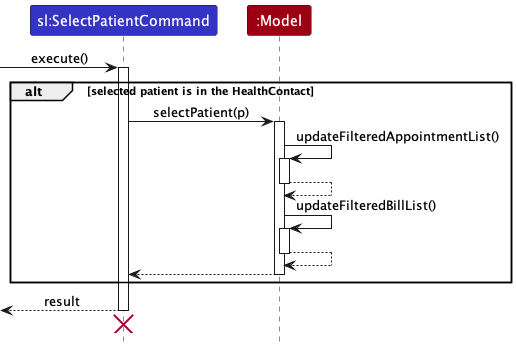

The diagram above was rendered by PlantUML. Its source (embedded in the PNG):
@startuml
!include style.puml


participant "sl:SelectPatientCommand" as SelectPatientCommand LOGIC_COLOR

participant ":Model" as Model MODEL_COLOR

[-> SelectPatientCommand : execute()

activate SelectPatientCommand

alt selected patient is in the HealthContact
    SelectPatientCommand -> Model : selectPatient(p)
    activate Model

    Model -> Model: updateFilteredAppointmentList()
    activate Model
    Model --> Model
    deactivate Model

    Model -> Model: updateFilteredBillList()
    activate Model
    Model --> Model
    deactivate Model

    Model --> SelectPatientCommand
    deactivate Model
end


[<--SelectPatientCommand : result
deactivate SelectPatientCommand
[<-[Hidden]- SelectPatientCommand
destroy SelectPatientCommand

@enduml